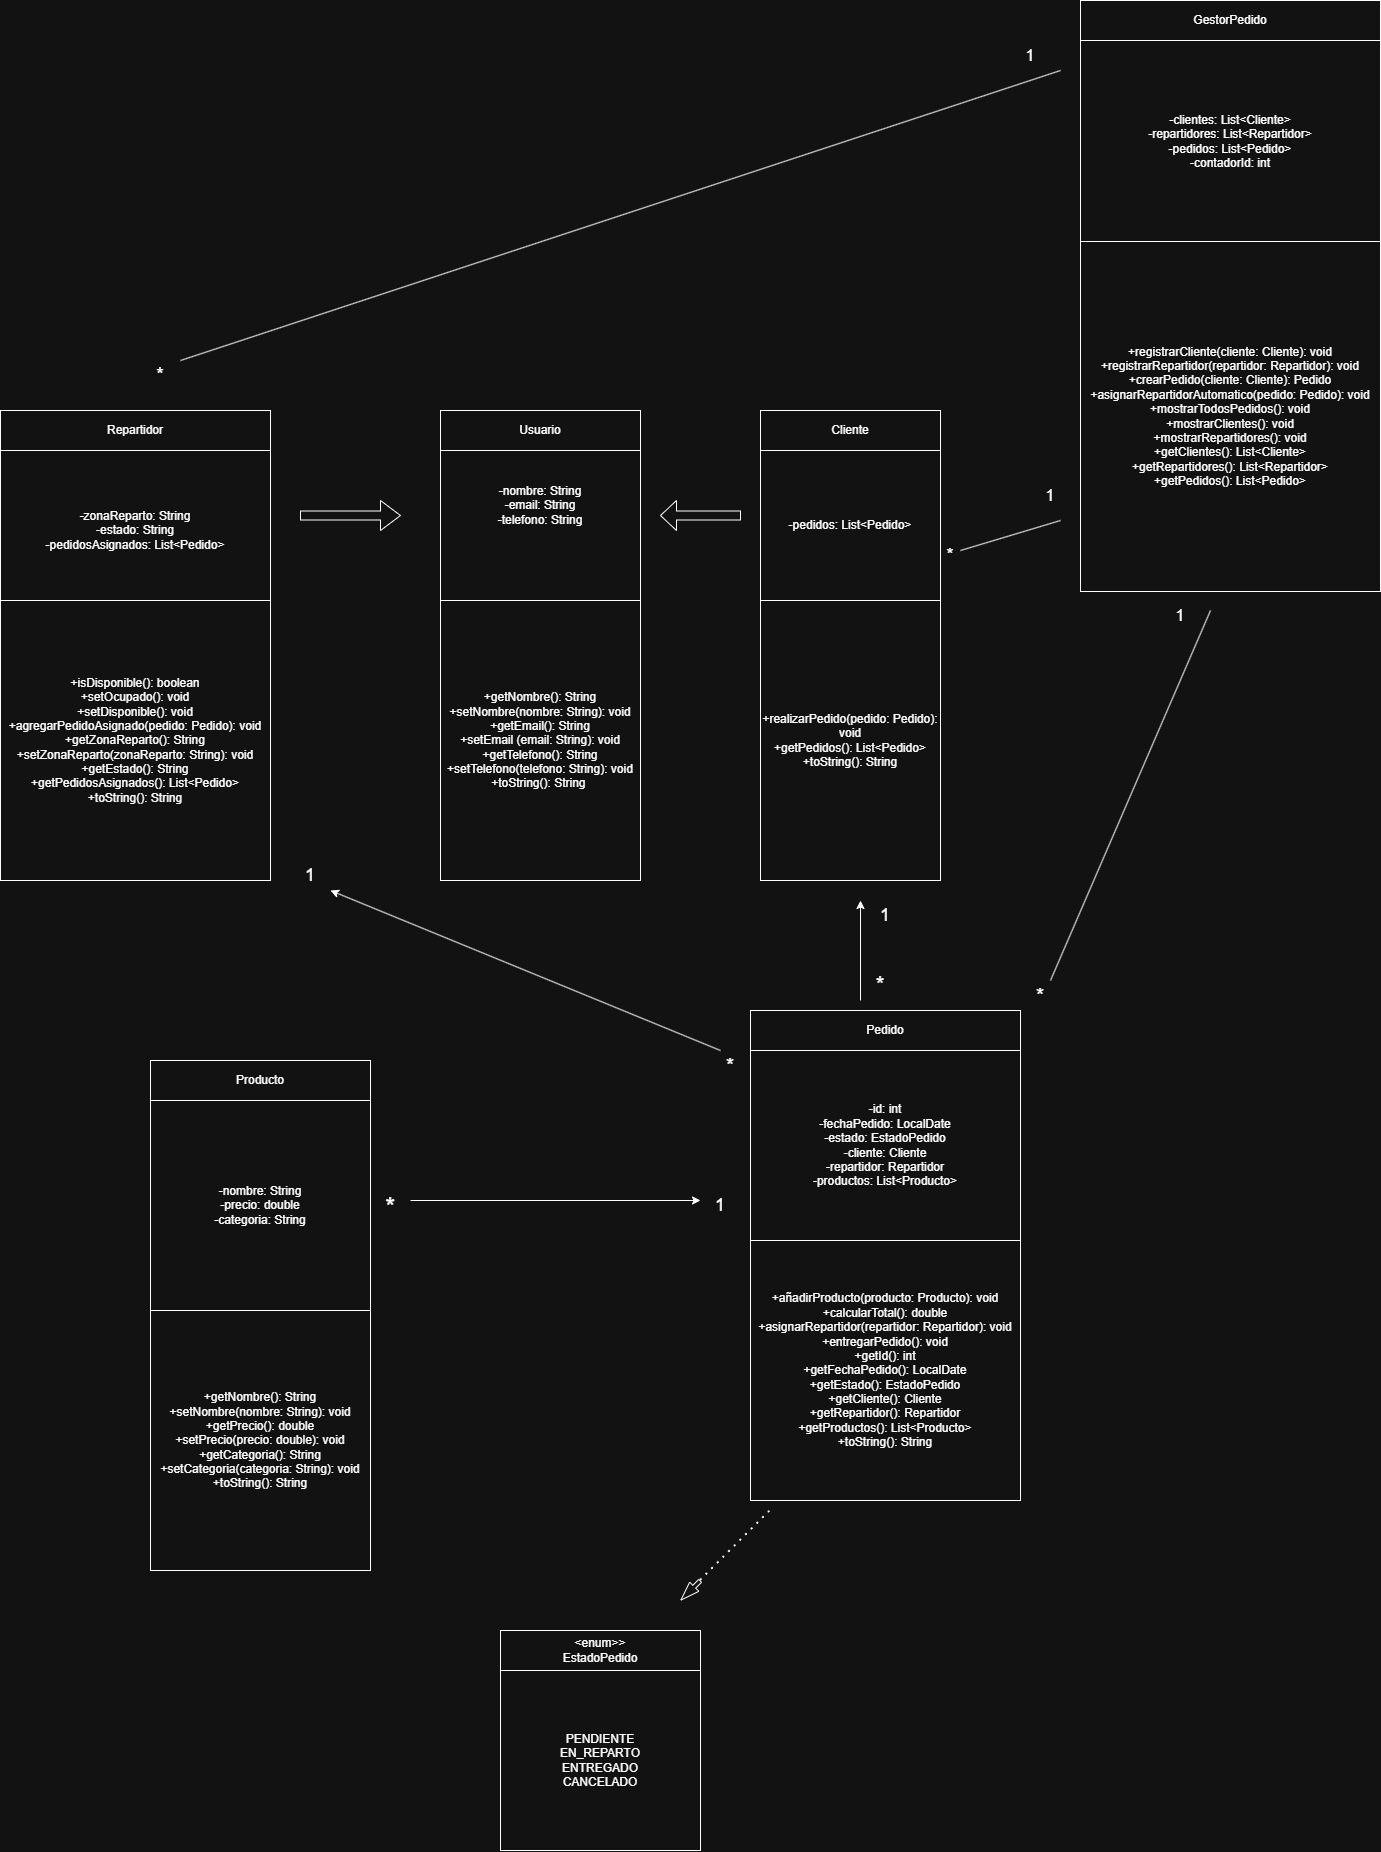

The diagram above was exported from draw.io. Its source (the exported page's mxGraphModel, read from the mxfile embedded in the PNG):
<mxGraphModel dx="2123" dy="1611" grid="1" gridSize="10" guides="1" tooltips="1" connect="1" arrows="1" fold="1" page="1" pageScale="1" pageWidth="827" pageHeight="1169" math="0" shadow="0">
  <root>
    <mxCell id="0" />
    <mxCell id="1" parent="0" />
    <mxCell id="udRuLH2uqG6tcWaE8BYP-1" parent="1" style="rounded=0;whiteSpace=wrap;html=1;" value="-nombre: String&lt;div&gt;-email: String&lt;/div&gt;&lt;div&gt;-telefono: String&lt;/div&gt;" vertex="1">
      <mxGeometry height="190" width="200" x="80" y="80" as="geometry" />
    </mxCell>
    <mxCell id="udRuLH2uqG6tcWaE8BYP-2" parent="1" style="rounded=0;whiteSpace=wrap;html=1;" value="Usuario" vertex="1">
      <mxGeometry height="40" width="200" x="80" y="80" as="geometry" />
    </mxCell>
    <mxCell id="udRuLH2uqG6tcWaE8BYP-3" parent="1" style="rounded=0;whiteSpace=wrap;html=1;" value="+getNombre(): String&lt;div&gt;+setNombre(nombre: String): void&lt;/div&gt;&lt;div&gt;&lt;span style=&quot;background-color: transparent; color: light-dark(rgb(0, 0, 0), rgb(255, 255, 255));&quot;&gt;+getEmail(): String&lt;/span&gt;&lt;/div&gt;&lt;div&gt;&lt;span style=&quot;background-color: transparent; color: light-dark(rgb(0, 0, 0), rgb(255, 255, 255));&quot;&gt;+setEmail (email: String): void&lt;/span&gt;&lt;/div&gt;&lt;div&gt;&lt;span style=&quot;background-color: transparent; color: light-dark(rgb(0, 0, 0), rgb(255, 255, 255));&quot;&gt;+getTelefono(): String&lt;/span&gt;&lt;/div&gt;&lt;div&gt;&lt;span style=&quot;background-color: transparent; color: light-dark(rgb(0, 0, 0), rgb(255, 255, 255));&quot;&gt;+setTelefono(telefono: String): void&lt;/span&gt;&lt;/div&gt;&lt;div&gt;&lt;span style=&quot;background-color: transparent; color: light-dark(rgb(0, 0, 0), rgb(255, 255, 255));&quot;&gt;+toString(): String&lt;/span&gt;&lt;span style=&quot;background-color: transparent; color: light-dark(rgb(0, 0, 0), rgb(255, 255, 255));&quot;&gt;&amp;nbsp;&lt;/span&gt;&lt;/div&gt;" vertex="1">
      <mxGeometry height="280" width="200" x="80" y="270" as="geometry" />
    </mxCell>
    <mxCell id="udRuLH2uqG6tcWaE8BYP-4" parent="1" style="rounded=0;whiteSpace=wrap;html=1;" value="Cliente" vertex="1">
      <mxGeometry height="40" width="180" x="400" y="80" as="geometry" />
    </mxCell>
    <mxCell id="udRuLH2uqG6tcWaE8BYP-5" parent="1" style="rounded=0;whiteSpace=wrap;html=1;" value="-pedidos: List&amp;lt;Pedido&amp;gt;" vertex="1">
      <mxGeometry height="150" width="180" x="400" y="120" as="geometry" />
    </mxCell>
    <mxCell id="udRuLH2uqG6tcWaE8BYP-6" parent="1" style="rounded=0;whiteSpace=wrap;html=1;" value="+realizarPedido(pedido: Pedido): void&lt;div&gt;+getPedidos(): List&amp;lt;Pedido&amp;gt;&lt;/div&gt;&lt;div&gt;+toString(): String&lt;/div&gt;" vertex="1">
      <mxGeometry height="280" width="180" x="400" y="270" as="geometry" />
    </mxCell>
    <mxCell id="udRuLH2uqG6tcWaE8BYP-10" parent="1" style="shape=singleArrow;direction=west;whiteSpace=wrap;html=1;" value="" vertex="1">
      <mxGeometry height="30" width="80" x="300" y="170" as="geometry" />
    </mxCell>
    <mxCell id="udRuLH2uqG6tcWaE8BYP-11" parent="1" style="rounded=0;whiteSpace=wrap;html=1;" value="Repartidor" vertex="1">
      <mxGeometry height="40" width="270" x="-360" y="80" as="geometry" />
    </mxCell>
    <mxCell id="udRuLH2uqG6tcWaE8BYP-12" parent="1" style="rounded=0;whiteSpace=wrap;html=1;" value="&lt;br&gt;-zonaReparto: String&lt;div&gt;-estado: String&lt;/div&gt;&lt;div&gt;-pedidosAsignados: List&amp;lt;Pedido&amp;gt;&lt;br&gt;&lt;div&gt;&lt;br&gt;&lt;/div&gt;&lt;/div&gt;" vertex="1">
      <mxGeometry height="160" width="270" x="-360" y="120" as="geometry" />
    </mxCell>
    <mxCell id="udRuLH2uqG6tcWaE8BYP-13" parent="1" style="rounded=0;whiteSpace=wrap;html=1;" value="+isDisponible(): boolean&lt;div&gt;+setOcupado(): void&lt;/div&gt;&lt;div&gt;+setDisponible(): void&lt;/div&gt;&lt;div&gt;+agregarPedidoAsignado(pedido: Pedido): void&lt;/div&gt;&lt;div&gt;+getZonaReparto(): String&lt;/div&gt;&lt;div&gt;+setZonaReparto(zonaReparto: String): void&lt;/div&gt;&lt;div&gt;+getEstado(): String&lt;/div&gt;&lt;div&gt;+getPedidosAsignados(): List&amp;lt;Pedido&amp;gt;&lt;/div&gt;&lt;div&gt;+toString(): String&lt;/div&gt;" vertex="1">
      <mxGeometry height="280" width="270" x="-360" y="270" as="geometry" />
    </mxCell>
    <mxCell id="udRuLH2uqG6tcWaE8BYP-16" parent="1" style="shape=singleArrow;whiteSpace=wrap;html=1;" value="" vertex="1">
      <mxGeometry height="30" width="100" x="-60" y="170" as="geometry" />
    </mxCell>
    <mxCell id="udRuLH2uqG6tcWaE8BYP-17" parent="1" style="rounded=0;whiteSpace=wrap;html=1;" value="Producto" vertex="1">
      <mxGeometry height="40" width="220" x="-210" y="730" as="geometry" />
    </mxCell>
    <mxCell id="udRuLH2uqG6tcWaE8BYP-18" parent="1" style="rounded=0;whiteSpace=wrap;html=1;" value="-nombre: String&lt;div&gt;-precio: double&lt;/div&gt;&lt;div&gt;-categoria: String&lt;/div&gt;" vertex="1">
      <mxGeometry height="210" width="220" x="-210" y="770" as="geometry" />
    </mxCell>
    <mxCell id="udRuLH2uqG6tcWaE8BYP-19" parent="1" style="rounded=0;whiteSpace=wrap;html=1;" value="+getNombre(): String&lt;div&gt;+setNombre(nombre: String): void&lt;/div&gt;&lt;div&gt;+getPrecio(): double&lt;/div&gt;&lt;div&gt;+setPrecio(precio: double): void&lt;/div&gt;&lt;div&gt;+getCategoria(): String&lt;/div&gt;&lt;div&gt;+setCategoria(categoria: String): void&lt;/div&gt;&lt;div&gt;+toString(): String&lt;/div&gt;" vertex="1">
      <mxGeometry height="260" width="220" x="-210" y="980" as="geometry" />
    </mxCell>
    <mxCell id="udRuLH2uqG6tcWaE8BYP-20" parent="1" style="rounded=0;whiteSpace=wrap;html=1;" value="Pedido" vertex="1">
      <mxGeometry height="40" width="270" x="390" y="680" as="geometry" />
    </mxCell>
    <mxCell id="udRuLH2uqG6tcWaE8BYP-21" parent="1" style="rounded=0;whiteSpace=wrap;html=1;" value="-id: int&lt;div&gt;-fechaPedido: LocalDate&lt;/div&gt;&lt;div&gt;-estado: EstadoPedido&lt;/div&gt;&lt;div&gt;-cliente: Cliente&lt;/div&gt;&lt;div&gt;-repartidor: Repartidor&lt;/div&gt;&lt;div&gt;-productos: List&amp;lt;Producto&amp;gt;&lt;/div&gt;" vertex="1">
      <mxGeometry height="190" width="270" x="390" y="720" as="geometry" />
    </mxCell>
    <mxCell id="udRuLH2uqG6tcWaE8BYP-22" parent="1" style="rounded=0;whiteSpace=wrap;html=1;" value="+añadirProducto(producto: Producto): void&lt;div&gt;+calcularTotal(): double&lt;/div&gt;&lt;div&gt;+asignarRepartidor(repartidor: Repartidor): void&lt;/div&gt;&lt;div&gt;+entregarPedido(): void&lt;/div&gt;&lt;div&gt;+getId(): int&lt;/div&gt;&lt;div&gt;+getFechaPedido(): LocalDate&lt;/div&gt;&lt;div&gt;+getEstado(): EstadoPedido&lt;/div&gt;&lt;div&gt;+getCliente(): Cliente&lt;/div&gt;&lt;div&gt;+getRepartidor(): Repartidor&lt;/div&gt;&lt;div&gt;+getProductos(): List&amp;lt;Producto&amp;gt;&lt;/div&gt;&lt;div&gt;+toString(): String&lt;/div&gt;" vertex="1">
      <mxGeometry height="260" width="270" x="390" y="910" as="geometry" />
    </mxCell>
    <mxCell id="zb1-YGi8iDPOPvzYuISB-2" edge="1" parent="1" style="endArrow=classic;html=1;rounded=0;" value="">
      <mxGeometry height="50" relative="1" width="50" as="geometry">
        <mxPoint x="500" y="670" as="sourcePoint" />
        <mxPoint x="500" y="570" as="targetPoint" />
      </mxGeometry>
    </mxCell>
    <mxCell id="zb1-YGi8iDPOPvzYuISB-3" parent="1" style="text;html=1;whiteSpace=wrap;strokeColor=none;fillColor=none;align=center;verticalAlign=middle;rounded=0;" value="&lt;font style=&quot;font-size: 18px;&quot;&gt;1&lt;/font&gt;" vertex="1">
      <mxGeometry height="30" width="50" x="500" y="570" as="geometry" />
    </mxCell>
    <mxCell id="zb1-YGi8iDPOPvzYuISB-4" parent="1" style="text;html=1;whiteSpace=wrap;strokeColor=none;fillColor=none;align=center;verticalAlign=middle;rounded=0;" value="&lt;font style=&quot;font-size: 22px;&quot;&gt;*&lt;/font&gt;" vertex="1">
      <mxGeometry height="30" width="60" x="490" y="640" as="geometry" />
    </mxCell>
    <mxCell id="zb1-YGi8iDPOPvzYuISB-5" edge="1" parent="1" style="endArrow=classic;html=1;rounded=0;" value="">
      <mxGeometry height="50" relative="1" width="50" as="geometry">
        <mxPoint x="360" y="720" as="sourcePoint" />
        <mxPoint x="-30" y="560" as="targetPoint" />
      </mxGeometry>
    </mxCell>
    <mxCell id="zb1-YGi8iDPOPvzYuISB-6" parent="1" style="text;html=1;whiteSpace=wrap;strokeColor=none;fillColor=none;align=center;verticalAlign=middle;rounded=0;" value="&lt;font style=&quot;font-size: 18px;&quot;&gt;1&lt;/font&gt;" vertex="1">
      <mxGeometry height="30" width="60" x="-80" y="530" as="geometry" />
    </mxCell>
    <mxCell id="zb1-YGi8iDPOPvzYuISB-7" parent="1" style="text;html=1;whiteSpace=wrap;strokeColor=none;fillColor=none;align=center;verticalAlign=middle;rounded=0;" value="&lt;font style=&quot;font-size: 21px;&quot;&gt;*&lt;/font&gt;" vertex="1">
      <mxGeometry height="30" width="60" x="340" y="720" as="geometry" />
    </mxCell>
    <mxCell id="zb1-YGi8iDPOPvzYuISB-11" edge="1" parent="1" style="endArrow=classic;html=1;rounded=0;" value="">
      <mxGeometry height="50" relative="1" width="50" as="geometry">
        <mxPoint x="50" y="870" as="sourcePoint" />
        <mxPoint x="340" y="870" as="targetPoint" />
      </mxGeometry>
    </mxCell>
    <mxCell id="zb1-YGi8iDPOPvzYuISB-12" parent="1" style="text;html=1;whiteSpace=wrap;strokeColor=none;fillColor=none;align=center;verticalAlign=middle;rounded=0;" value="&lt;font style=&quot;font-size: 18px;&quot;&gt;1&lt;/font&gt;" vertex="1">
      <mxGeometry height="30" width="60" x="330" y="860" as="geometry" />
    </mxCell>
    <mxCell id="zb1-YGi8iDPOPvzYuISB-13" parent="1" style="text;html=1;whiteSpace=wrap;strokeColor=none;fillColor=none;align=center;verticalAlign=middle;rounded=0;" value="&lt;font style=&quot;font-size: 25px;&quot;&gt;*&lt;/font&gt;" vertex="1">
      <mxGeometry height="30" width="60" y="860" as="geometry" />
    </mxCell>
    <mxCell id="zb1-YGi8iDPOPvzYuISB-14" parent="1" style="rounded=0;whiteSpace=wrap;html=1;" value="&amp;lt;enum&amp;gt;&amp;gt;&lt;div&gt;EstadoPedido&lt;/div&gt;" vertex="1">
      <mxGeometry height="40" width="200" x="140" y="1300" as="geometry" />
    </mxCell>
    <mxCell id="zb1-YGi8iDPOPvzYuISB-15" parent="1" style="rounded=0;whiteSpace=wrap;html=1;" value="PENDIENTE&lt;div&gt;EN_REPARTO&lt;/div&gt;&lt;div&gt;ENTREGADO&lt;/div&gt;&lt;div&gt;CANCELADO&lt;/div&gt;" vertex="1">
      <mxGeometry height="180" width="200" x="140" y="1340" as="geometry" />
    </mxCell>
    <mxCell id="zb1-YGi8iDPOPvzYuISB-16" edge="1" parent="1" style="endArrow=none;dashed=1;html=1;dashPattern=1 3;strokeWidth=2;rounded=0;" value="">
      <mxGeometry height="50" relative="1" width="50" as="geometry">
        <mxPoint x="340" y="1250" as="sourcePoint" />
        <mxPoint x="410" y="1180" as="targetPoint" />
      </mxGeometry>
    </mxCell>
    <mxCell id="zb1-YGi8iDPOPvzYuISB-19" edge="1" parent="1" style="shape=flexArrow;endArrow=classic;html=1;rounded=0;width=4;endSize=6;endWidth=8;" value="">
      <mxGeometry height="50" relative="1" width="50" as="geometry">
        <mxPoint x="340" y="1250" as="sourcePoint" />
        <mxPoint x="320" y="1270" as="targetPoint" />
      </mxGeometry>
    </mxCell>
    <mxCell id="zb1-YGi8iDPOPvzYuISB-20" parent="1" style="rounded=0;whiteSpace=wrap;html=1;" value="GestorPedido" vertex="1">
      <mxGeometry height="40" width="300" x="720" y="-330" as="geometry" />
    </mxCell>
    <mxCell id="zb1-YGi8iDPOPvzYuISB-21" parent="1" style="rounded=0;whiteSpace=wrap;html=1;" value="-clientes: List&amp;lt;Cliente&amp;gt;&lt;div&gt;-repartidores: List&amp;lt;Repartidor&amp;gt;&lt;/div&gt;&lt;div&gt;-pedidos: List&amp;lt;Pedido&amp;gt;&lt;/div&gt;&lt;div&gt;-contadorId: int&lt;/div&gt;" vertex="1">
      <mxGeometry height="201" width="300" x="720" y="-290" as="geometry" />
    </mxCell>
    <mxCell id="zb1-YGi8iDPOPvzYuISB-22" parent="1" style="rounded=0;whiteSpace=wrap;html=1;" value="+registrarCliente(cliente: Cliente): void&lt;div&gt;+registrarRepartidor(repartidor: Repartidor): void&lt;/div&gt;&lt;div&gt;+crearPedido(cliente: Cliente): Pedido&lt;/div&gt;&lt;div&gt;+asignarRepartidorAutomatico(pedido: Pedido): void&lt;/div&gt;&lt;div&gt;+mostrarTodosPedidos(): void&lt;/div&gt;&lt;div&gt;+mostrarClientes(): void&lt;/div&gt;&lt;div&gt;+mostrarRepartidores(): void&lt;/div&gt;&lt;div&gt;+getClientes(): List&amp;lt;Cliente&amp;gt;&lt;/div&gt;&lt;div&gt;+getRepartidores(): List&amp;lt;Repartidor&amp;gt;&lt;/div&gt;&lt;div&gt;+getPedidos(): List&amp;lt;Pedido&amp;gt;&lt;/div&gt;" vertex="1">
      <mxGeometry height="350" width="300" x="720" y="-89" as="geometry" />
    </mxCell>
    <mxCell id="zb1-YGi8iDPOPvzYuISB-23" edge="1" parent="1" style="endArrow=none;html=1;rounded=0;" value="">
      <mxGeometry height="50" relative="1" width="50" as="geometry">
        <mxPoint x="690" y="650" as="sourcePoint" />
        <mxPoint x="850" y="280" as="targetPoint" />
      </mxGeometry>
    </mxCell>
    <mxCell id="zb1-YGi8iDPOPvzYuISB-24" edge="1" parent="1" style="endArrow=none;html=1;rounded=0;" value="">
      <mxGeometry height="50" relative="1" width="50" as="geometry">
        <mxPoint x="600" y="220" as="sourcePoint" />
        <mxPoint x="700" y="190" as="targetPoint" />
      </mxGeometry>
    </mxCell>
    <mxCell id="zb1-YGi8iDPOPvzYuISB-26" edge="1" parent="1" style="endArrow=none;html=1;rounded=0;" value="">
      <mxGeometry height="50" relative="1" width="50" as="geometry">
        <mxPoint x="-180" y="30" as="sourcePoint" />
        <mxPoint x="700" y="-260" as="targetPoint" />
      </mxGeometry>
    </mxCell>
    <mxCell id="zb1-YGi8iDPOPvzYuISB-27" parent="1" style="text;html=1;whiteSpace=wrap;strokeColor=none;fillColor=none;align=center;verticalAlign=middle;rounded=0;" value="&lt;font style=&quot;font-size: 16px;&quot;&gt;1&lt;/font&gt;" vertex="1">
      <mxGeometry height="30" width="60" x="640" y="-290" as="geometry" />
    </mxCell>
    <mxCell id="zb1-YGi8iDPOPvzYuISB-28" parent="1" style="text;html=1;whiteSpace=wrap;strokeColor=none;fillColor=none;align=center;verticalAlign=middle;rounded=0;" value="&lt;font style=&quot;font-size: 16px;&quot;&gt;1&lt;/font&gt;" vertex="1">
      <mxGeometry height="30" width="60" x="660" y="150" as="geometry" />
    </mxCell>
    <mxCell id="zb1-YGi8iDPOPvzYuISB-29" parent="1" style="text;html=1;whiteSpace=wrap;strokeColor=none;fillColor=none;align=center;verticalAlign=middle;rounded=0;" value="&lt;font style=&quot;font-size: 16px;&quot;&gt;1&lt;/font&gt;" vertex="1">
      <mxGeometry height="30" width="60" x="790" y="270" as="geometry" />
    </mxCell>
    <mxCell id="zb1-YGi8iDPOPvzYuISB-30" parent="1" style="text;html=1;whiteSpace=wrap;strokeColor=none;fillColor=none;align=center;verticalAlign=middle;rounded=0;" value="&lt;font style=&quot;font-size: 19px;&quot;&gt;*&lt;/font&gt;" vertex="1">
      <mxGeometry height="30" width="60" x="-230" y="30" as="geometry" />
    </mxCell>
    <mxCell id="zb1-YGi8iDPOPvzYuISB-32" parent="1" style="text;html=1;whiteSpace=wrap;strokeColor=none;fillColor=none;align=center;verticalAlign=middle;rounded=0;" value="&lt;font style=&quot;font-size: 18px;&quot;&gt;*&lt;/font&gt;" vertex="1">
      <mxGeometry height="30" width="60" x="560" y="210" as="geometry" />
    </mxCell>
    <mxCell id="zb1-YGi8iDPOPvzYuISB-34" parent="1" style="text;html=1;whiteSpace=wrap;strokeColor=none;fillColor=none;align=center;verticalAlign=middle;rounded=0;" value="&lt;font style=&quot;font-size: 21px;&quot;&gt;*&lt;/font&gt;" vertex="1">
      <mxGeometry height="30" width="60" x="650" y="650" as="geometry" />
    </mxCell>
  </root>
</mxGraphModel>